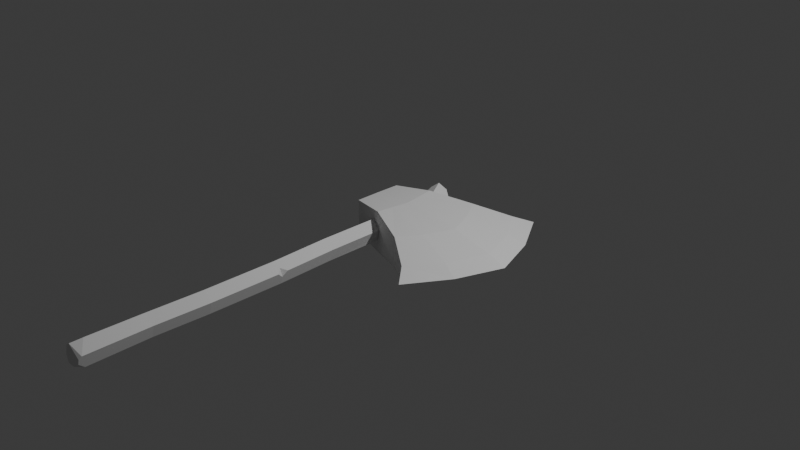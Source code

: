 # Source: axe_01.blend  (saved by Blender 4.2.67; exported with 4.5.12 LTS)
import bpy
from mathutils import Matrix  # noqa: F401  (used for matrix-valued properties, if any)

bpy.ops.wm.read_factory_settings(use_empty=True)
scene = bpy.context.scene
scene.name = 'Scene'

# ---- collections
col_collection = bpy.data.collections.new('Collection'); scene.collection.children.link(col_collection)

# ---- world
world_world = bpy.data.worlds.new('World'); scene.world = world_world
world_world.use_nodes = True; world_world.node_tree.nodes.clear()
_N = world_world.node_tree.nodes; _L = world_world.node_tree.links
n0 = _N.new('ShaderNodeOutputWorld'); n0.name = 'World Output'; n0.location = (300, 300)
n1 = _N.new('ShaderNodeBackground'); n1.name = 'Background'; n1.location = (10, 300)
n1.inputs[0].default_value = (0.05088, 0.05088, 0.05088, 1.0)
_L.new(n1.outputs[0], n0.inputs[0])
n0.is_active_output = True
world_world.color = (0.05088, 0.05088, 0.05088)
world_world.sun_shadow_jitter_overblur = 0.0

# ---- cameras
cam_camera = bpy.data.cameras.new('Camera')
cam_camera.clip_end = 100.0
cam_camera.ortho_scale = 7.314

# ---- lights
light_light = bpy.data.lights.new('Light', 'POINT')
light_light.energy = 1000.0
light_light.shadow_soft_size = 0.1

# ---- meshes
me_plane = bpy.data.meshes.new('Plane')
me_plane.from_pydata([(1.257, -0.4904, 0.0), (0.07351, -0.3591, 0.2248), (-0.3203, -0.2607, 0.1841), (1.431, 0.0, 0.0), (-0.3229, 0.0, 0.1841), (0.7816, 0.0, 0.1686), (0.1279, 0.0, 0.2248), (-0.3216, -0.1303, 0.1841), (0.6558, -0.3054, 0.1686), (0.1007, -0.1796, 0.2248), (1.228, 0.0, 0.07133), (1.081, -0.4328, 0.07133), (0.984, -0.932, 0.0), (0.5082, -0.5388, 0.1686), (0.8425, -0.7621, 0.07133), (0.5082, -0.5388, 0.0), (0.07351, -0.3591, 0.0), (-0.3203, -0.2607, 0.0), (0.8425, -0.7621, 0.0), (-0.3203, -0.1302, 0.0), (-0.3203, 0.0, 0.0)], [], [(11, 8, 13, 14), (1, 9, 7, 2), (8, 5, 6, 9), (9, 6, 4, 7), (13, 8, 9, 1), (10, 5, 8, 11), (3, 10, 11, 0), (0, 11, 14, 12), (14, 13, 15, 18), (12, 14, 18), (13, 1, 16, 15), (1, 2, 17, 16), (17, 2, 7, 19), (4, 20, 19, 7)])
_uv = me_plane.uv_layers.new(name='UVMap')
_uv.uv.foreach_set('vector', [0.8237, 0.2777, 0.6119, 0.3282, 0.5504, 0.1564, 0.7047, 0.04871, 0.307, 0.3068, 0.311, 0.4034, 0.0903, 0.4348, 0.09095, 0.3697, 0.6119, 0.3282, 0.6734, 0.5, 0.3151, 0.5, 0.311, 0.4034, 0.311, 0.4034, 0.3151, 0.5, 0.08965, 0.5, 0.0903, 0.4348, 0.5504, 0.1564, 0.6119, 0.3282, 0.311, 0.4034, 0.307, 0.3068, 0.8968, 0.5, 0.6734, 0.5, 0.6119, 0.3282, 0.8237, 0.2777, 0.998, 0.5, 0.8968, 0.5, 0.8237, 0.2777, 0.9195, 0.2548, 0.9195, 0.2548, 0.8237, 0.2777, 0.7047, 0.04871, 0.7746, 0.0, 0.7047, 0.04871, 0.5504, 0.1564, 0.5504, 0.1564, 0.7047, 0.04871, 0.7746, 0.0, 0.7047, 0.04871, 0.7047, 0.04871, 0.5504, 0.1564, 0.307, 0.3068, 0.307, 0.3068, 0.5504, 0.1564, 0.307, 0.3068, 0.09095, 0.3697, 0.09095, 0.3697, 0.307, 0.3068, 0.09095, 0.3697, 0.09095, 0.3697, 0.0, 0.0, 0.0, 0.0, 0.08965, 0.5, 0.0, 0.0, 0.0, 0.0, 0.0903, 0.4348])
me_plane.update()
me_cylinder = bpy.data.meshes.new('Cylinder')
me_cylinder.from_pydata([(-4.687e-08, 0.1175, -0.9653), (5.879e-10, 0.1175, 0.4738), (0.1008, 0.03632, -1.013), (0.111, 0.03632, 0.461), (0.06232, -0.09508, -0.9951), (0.06863, -0.09508, 0.4659), (-0.06232, -0.09508, -0.9355), (-0.06863, -0.09508, 0.4817), (-0.1008, 0.03632, -0.917), (-0.111, 0.03632, 0.4866), (-0.09895, 0.1602, -1.172), (-0.01398, -0.1296, -1.213), (-0.1839, -0.1296, -1.132), (-0.09154, -0.002668, -1.176), (0.1265, 0.03632, 2.447), (0.01476, 0.1175, 2.448), (0.08384, -0.09508, 2.448), (-0.05432, -0.09508, 2.448), (-0.09701, 0.03632, 2.448), (-0.05662, -0.1017, 3.151), (0.1434, 0.03632, 1.871), (0.02891, 0.1175, 1.094), (0.03186, 0.1175, 1.883), (0.1008, -0.09508, 1.875), (0.09756, -0.09508, 1.086), (-0.03708, -0.09508, 1.891), (-0.03973, -0.09508, 1.102), (-0.07967, 0.03632, 1.895), (-0.08215, 0.03632, 1.107), (0.1233, -0.01544, 1.084), (0.1374, 0.03632, 1.027), (0.09623, 0.06831, 1.087), (0.1402, 0.03632, 1.136), (-0.08166, -0.02459, 3.151), (-0.04845, 0.07763, 3.151), (-0.1024, 0.03859, 3.084), (0.1103, -0.0418, 3.15), (0.02791, -0.1017, 3.15), (0.09063, -0.1017, 3.087), (0.1363, 0.03859, 3.123), (0.1278, 0.01198, 3.15), (-0.005511, 0.1088, 3.151), (0.01702, 0.1253, 3.03), (-0.1869, 0.04469, -1.037), (-0.1742, 0.09959, -1.136), (-0.2127, -0.03151, -1.118), (0.06061, 0.04483, -1.158), (0.01547, -0.02913, -1.227), (-0.03162, 0.02137, -1.204), (-0.02183, 0.09811, -1.209)], [], [(0, 1, 3, 2), (2, 3, 5, 4), (4, 5, 7, 6), (32, 29, 31), (6, 7, 9, 8), (8, 9, 1, 0), (4, 6, 12, 11), (8, 0, 10, 44, 43), (2, 4, 11, 47, 46), (48, 47, 11, 13), (25, 23, 16, 17), (22, 27, 18, 15), (23, 20, 14, 16), (27, 25, 17, 18), (7, 5, 24, 26), (3, 1, 21, 31, 30), (9, 7, 26, 28), (1, 9, 28, 21), (18, 17, 19, 33, 35), (15, 18, 35, 34, 41, 42), (16, 14, 39, 40, 36, 38), (5, 3, 30, 29, 24), (32, 31, 21, 22, 20), (26, 24, 23, 25), (28, 26, 25, 27), (21, 28, 27, 22), (20, 22, 15, 14), (29, 30, 31), (24, 29, 32, 20, 23), (33, 34, 35), (17, 16, 38, 37, 19), (36, 37, 38), (14, 15, 42, 39), (39, 42, 41, 40), (40, 41, 34, 33, 19, 37, 36), (43, 44, 45), (6, 8, 43, 45, 12), (10, 49, 48, 13), (11, 12, 13), (12, 45, 13), (45, 44, 13), (44, 10, 13), (46, 47, 48, 49), (0, 2, 46, 49, 10)])
_uv = me_cylinder.uv_layers.new(name='UVMap')
_uv.uv.foreach_set('vector', [1.0, 0.5, 1.0, 1.0, 0.8, 1.0, 0.8, 0.5, 0.8, 0.5, 0.8, 1.0, 0.6, 1.0, 0.6, 0.5, 0.6, 0.5, 0.6, 1.0, 0.4, 1.0, 0.4, 0.5, 0.8, 1.0, 0.7212, 1.0, 0.8788, 1.0, 0.4, 0.5, 0.4, 1.0, 0.2, 1.0, 0.2, 0.5, 0.2, 0.5, 0.2, 1.0, 2.98e-08, 1.0, 2.98e-08, 0.5, 0.6, 0.5, 0.4, 0.5, 0.4, 0.5, 0.6, 0.5, 0.2, 0.5, 2.98e-08, 0.5, 2.98e-08, 0.5, 0.1095, 0.5, 0.2, 0.5, 0.8, 0.5, 0.6, 0.5, 0.6, 0.5, 0.7122, 0.5, 0.8, 0.5, 0.8618, 0.282, 0.94, 0.2064, 0.8911, 0.05584, 0.7623, 0.246, 0.4, 1.0, 0.6, 1.0, 0.6, 1.0, 0.4, 1.0, 2.98e-08, 1.0, 0.2, 1.0, 0.2, 1.0, 2.98e-08, 1.0, 0.6, 1.0, 0.8, 1.0, 0.8, 1.0, 0.6, 1.0, 0.2, 1.0, 0.4, 1.0, 0.4, 1.0, 0.2, 1.0, 0.4, 1.0, 0.6, 1.0, 0.6, 1.0, 0.4, 1.0, 0.8, 1.0, 1.0, 1.0, 1.0, 1.0, 0.8788, 1.0, 0.8, 1.0, 0.2, 1.0, 0.4, 1.0, 0.4, 1.0, 0.2, 1.0, 2.98e-08, 1.0, 0.2, 1.0, 0.2, 1.0, 2.98e-08, 1.0, 0.2, 1.0, 0.4, 1.0, 0.4, 1.0, 0.2901, 1.0, 0.2, 1.0, 2.98e-08, 1.0, 0.2, 1.0, 0.2, 1.0, 0.1099, 1.0, 0.03794, 1.0, 2.98e-08, 1.0, 0.6, 1.0, 0.8, 1.0, 0.8, 1.0, 0.7621, 1.0, 0.6854, 1.0, 0.6, 1.0, 0.6, 1.0, 0.8, 1.0, 0.8, 1.0, 0.7212, 1.0, 0.6, 1.0, 0.8, 1.0, 0.8788, 1.0, 1.0, 1.0, 1.0, 1.0, 0.8, 1.0, 0.4, 1.0, 0.6, 1.0, 0.6, 1.0, 0.4, 1.0, 0.2, 1.0, 0.4, 1.0, 0.4, 1.0, 0.2, 1.0, 2.98e-08, 1.0, 0.2, 1.0, 0.2, 1.0, 2.98e-08, 1.0, 0.8, 1.0, 1.0, 1.0, 1.0, 1.0, 0.8, 1.0, 0.7212, 1.0, 0.8, 1.0, 0.8788, 1.0, 0.6, 1.0, 0.7212, 1.0, 0.8, 1.0, 0.8, 1.0, 0.6, 1.0, 0.2901, 1.0, 0.1246, 0.3989, 0.2, 1.0, 0.4, 1.0, 0.6, 1.0, 0.6, 1.0, 0.5146, 1.0, 0.4, 1.0, 0.6854, 1.0, 0.2706, 0.05584, 0.6, 1.0, 0.8, 1.0, 1.0, 1.0, 1.0, 1.0, 0.8, 1.0, 0.4783, 0.3242, 0.25, 0.49, 0.2067, 0.4585, 0.4617, 0.2733, 0.4617, 0.2733, 0.2067, 0.4585, 0.1246, 0.3989, 0.06102, 0.2033, 0.1089, 0.05584, 0.2706, 0.05584, 0.4283, 0.1704, 0.2, 0.5, 0.1095, 0.5, 0.5612, 0.2028, 0.4, 0.5, 0.2, 0.5, 0.2, 0.5, 0.2905, 0.5, 0.4, 0.5, 0.75, 0.49, 0.878, 0.397, 0.8618, 0.282, 0.7623, 0.246, 0.8911, 0.05584, 0.6089, 0.05584, 0.7623, 0.246, 0.6089, 0.05584, 0.5612, 0.2028, 0.7623, 0.246, 0.5612, 0.2028, 0.625, 0.3992, 0.7623, 0.246, 0.625, 0.3992, 0.75, 0.49, 0.7623, 0.246, 0.8, 0.5, 0.7122, 0.5, 0.8618, 0.282, 0.878, 0.397, 1.0, 0.5, 0.8, 0.5, 0.8, 0.5, 0.8878, 0.5, 1.0, 0.5])
me_cylinder.update()

# ---- objects
ob_light = bpy.data.objects.new('Light', light_light)
ob_camera = bpy.data.objects.new('Camera', cam_camera)
ob_plane = bpy.data.objects.new('Plane', me_plane)
ob_cylinder = bpy.data.objects.new('Cylinder', me_cylinder)

# ---- transforms, parenting, visibility, modifiers, constraints
ob_light.location = (4.076, 1.005, 5.904)
ob_light.rotation_euler = (0.6503, 0.05522, 1.866)
ob_light.lock_rotations_4d = False
ob_light.empty_display_type = 'ARROWS'
ob_light.color = (0.0, 0.0, 0.0, 0.0)
ob_light.lineart.crease_threshold = 0.0
ob_camera.location = (7.359, -6.926, 4.958)
ob_camera.rotation_euler = (1.109, 0.0, 0.8149)
ob_camera.lock_rotations_4d = False
ob_camera.empty_display_type = 'ARROWS'
ob_camera.color = (0.0, 0.0, 0.0, 0.0)
ob_camera.display_type = 'WIRE'
ob_camera.lineart.crease_threshold = 0.0
ob_plane.location = (0.0, 0.0, 0.0)
_m = ob_plane.modifiers.new('Mirror', 'MIRROR')
_m.use_axis = (False, True, False)
_m.use_clip = True
_m = ob_plane.modifiers.new('Mirror.001', 'MIRROR')
_m.use_axis = (False, False, True)
_m.use_clip = True
ob_cylinder.location = (0.0, -0.5069, 0.0)
ob_cylinder.rotation_euler = (1.571, -0.0, 0.0)

# ---- collection membership
col_collection.objects.link(ob_light)
col_collection.objects.link(ob_camera)
col_collection.objects.link(ob_plane)
col_collection.objects.link(ob_cylinder)

# ---- scene / render settings (as saved in the file)
scene.camera = ob_camera
scene.frame_start = 1; scene.frame_end = 250; scene.frame_set(130)
scene.render.engine = 'CYCLES'
scene.render.image_settings.file_format = 'TIFF'
scene.render.image_settings.color_depth = '16'
scene.render.resolution_x = 2560
scene.render.resolution_y = 1440
scene.cycles.samples = 256
scene.cycles.max_bounces = 6
scene.cycles.diffuse_bounces = 3
scene.cycles.glossy_bounces = 3
scene.cycles.transmission_bounces = 4
scene.cycles.transparent_max_bounces = 4
bpy.context.view_layer.update()
